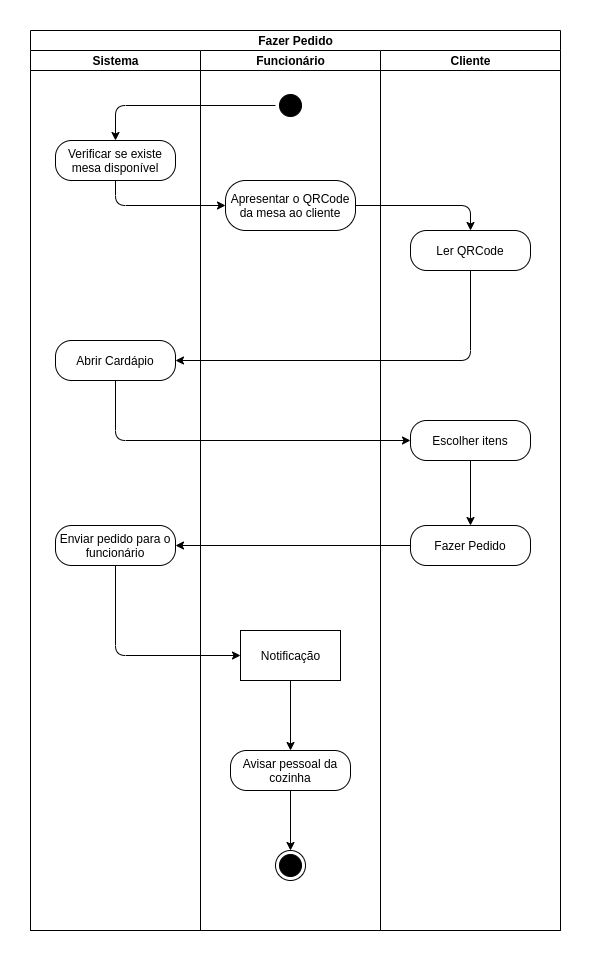

The diagram above was exported from draw.io. Its source (the exported page's mxGraphModel, read from the mxfile embedded in the PNG):
<mxGraphModel dx="1350" dy="806" grid="1" gridSize="10" guides="1" tooltips="1" connect="1" arrows="1" fold="1" page="1" pageScale="1" pageWidth="827" pageHeight="1169" math="0" shadow="0">
  <root>
    <mxCell id="0" />
    <mxCell id="1" parent="0" />
    <mxCell id="XB8K0_6dCvYv2I9qbkJ3-11" value="Fazer Pedido" style="swimlane;html=1;childLayout=stackLayout;resizeParent=1;resizeParentMax=0;startSize=20;strokeColor=#000000;fillColor=none;" vertex="1" parent="1">
      <mxGeometry x="280" y="50" width="530" height="900" as="geometry" />
    </mxCell>
    <mxCell id="XB8K0_6dCvYv2I9qbkJ3-12" value="Sistema" style="swimlane;html=1;startSize=20;" vertex="1" parent="XB8K0_6dCvYv2I9qbkJ3-11">
      <mxGeometry y="20" width="170" height="880" as="geometry" />
    </mxCell>
    <mxCell id="XB8K0_6dCvYv2I9qbkJ3-5" value="Verificar se existe mesa disponível" style="rounded=1;whiteSpace=wrap;html=1;arcSize=40;fontColor=#000000;fillColor=none;" vertex="1" parent="XB8K0_6dCvYv2I9qbkJ3-12">
      <mxGeometry x="25" y="90" width="120" height="40" as="geometry" />
    </mxCell>
    <mxCell id="XB8K0_6dCvYv2I9qbkJ3-7" value="Abrir Cardápio" style="rounded=1;whiteSpace=wrap;html=1;arcSize=40;fontColor=#000000;fillColor=none;" vertex="1" parent="XB8K0_6dCvYv2I9qbkJ3-12">
      <mxGeometry x="25" y="290" width="120" height="40" as="geometry" />
    </mxCell>
    <mxCell id="XB8K0_6dCvYv2I9qbkJ3-8" value="Enviar pedido para o funcionário" style="rounded=1;whiteSpace=wrap;html=1;arcSize=40;fontColor=#000000;fillColor=none;" vertex="1" parent="XB8K0_6dCvYv2I9qbkJ3-12">
      <mxGeometry x="25" y="475" width="120" height="40" as="geometry" />
    </mxCell>
    <mxCell id="XB8K0_6dCvYv2I9qbkJ3-13" value="Funcionário" style="swimlane;html=1;startSize=20;" vertex="1" parent="XB8K0_6dCvYv2I9qbkJ3-11">
      <mxGeometry x="170" y="20" width="180" height="880" as="geometry" />
    </mxCell>
    <mxCell id="XB8K0_6dCvYv2I9qbkJ3-9" value="Notificação&lt;br&gt;" style="html=1;dashed=0;whitespace=wrap;strokeColor=#000000;fillColor=none;" vertex="1" parent="XB8K0_6dCvYv2I9qbkJ3-13">
      <mxGeometry x="40" y="580" width="100" height="50" as="geometry" />
    </mxCell>
    <mxCell id="XB8K0_6dCvYv2I9qbkJ3-15" value="Apresentar o QRCode da mesa ao cliente" style="rounded=1;whiteSpace=wrap;html=1;arcSize=40;fontColor=#000000;fillColor=none;" vertex="1" parent="XB8K0_6dCvYv2I9qbkJ3-13">
      <mxGeometry x="25" y="130" width="130" height="50" as="geometry" />
    </mxCell>
    <mxCell id="XB8K0_6dCvYv2I9qbkJ3-16" value="" style="ellipse;html=1;shape=endState;fillColor=#000000;" vertex="1" parent="XB8K0_6dCvYv2I9qbkJ3-13">
      <mxGeometry x="75" y="800" width="30" height="30" as="geometry" />
    </mxCell>
    <mxCell id="XB8K0_6dCvYv2I9qbkJ3-10" value="Avisar pessoal da cozinha" style="rounded=1;whiteSpace=wrap;html=1;arcSize=40;fontColor=#000000;fillColor=none;" vertex="1" parent="XB8K0_6dCvYv2I9qbkJ3-13">
      <mxGeometry x="30" y="700" width="120" height="40" as="geometry" />
    </mxCell>
    <mxCell id="XB8K0_6dCvYv2I9qbkJ3-28" value="" style="endArrow=classic;html=1;exitX=0.5;exitY=1;exitDx=0;exitDy=0;" edge="1" parent="XB8K0_6dCvYv2I9qbkJ3-13" source="XB8K0_6dCvYv2I9qbkJ3-9" target="XB8K0_6dCvYv2I9qbkJ3-10">
      <mxGeometry width="50" height="50" relative="1" as="geometry">
        <mxPoint x="-300" y="710" as="sourcePoint" />
        <mxPoint x="-250" y="660" as="targetPoint" />
      </mxGeometry>
    </mxCell>
    <mxCell id="XB8K0_6dCvYv2I9qbkJ3-29" value="" style="endArrow=classic;html=1;exitX=0.5;exitY=1;exitDx=0;exitDy=0;entryX=0.5;entryY=0;entryDx=0;entryDy=0;" edge="1" parent="XB8K0_6dCvYv2I9qbkJ3-13" source="XB8K0_6dCvYv2I9qbkJ3-10" target="XB8K0_6dCvYv2I9qbkJ3-16">
      <mxGeometry width="50" height="50" relative="1" as="geometry">
        <mxPoint x="100" y="640" as="sourcePoint" />
        <mxPoint x="100" y="710" as="targetPoint" />
      </mxGeometry>
    </mxCell>
    <mxCell id="XB8K0_6dCvYv2I9qbkJ3-1" value="" style="ellipse;html=1;shape=startState;fillColor=#000000;" vertex="1" parent="XB8K0_6dCvYv2I9qbkJ3-13">
      <mxGeometry x="75" y="40" width="30" height="30" as="geometry" />
    </mxCell>
    <mxCell id="XB8K0_6dCvYv2I9qbkJ3-14" value="Cliente" style="swimlane;html=1;startSize=20;" vertex="1" parent="XB8K0_6dCvYv2I9qbkJ3-11">
      <mxGeometry x="350" y="20" width="180" height="880" as="geometry" />
    </mxCell>
    <mxCell id="XB8K0_6dCvYv2I9qbkJ3-23" value="Escolher itens" style="rounded=1;whiteSpace=wrap;html=1;arcSize=40;fontColor=#000000;fillColor=none;" vertex="1" parent="XB8K0_6dCvYv2I9qbkJ3-14">
      <mxGeometry x="30" y="370" width="120" height="40" as="geometry" />
    </mxCell>
    <mxCell id="XB8K0_6dCvYv2I9qbkJ3-6" value="Ler QRCode" style="rounded=1;whiteSpace=wrap;html=1;arcSize=40;fontColor=#000000;fillColor=none;" vertex="1" parent="XB8K0_6dCvYv2I9qbkJ3-14">
      <mxGeometry x="30" y="180" width="120" height="40" as="geometry" />
    </mxCell>
    <mxCell id="XB8K0_6dCvYv2I9qbkJ3-3" value="Fazer Pedido" style="rounded=1;whiteSpace=wrap;html=1;arcSize=40;fontColor=#000000;fillColor=none;" vertex="1" parent="XB8K0_6dCvYv2I9qbkJ3-14">
      <mxGeometry x="30" y="475" width="120" height="40" as="geometry" />
    </mxCell>
    <mxCell id="XB8K0_6dCvYv2I9qbkJ3-24" value="" style="endArrow=classic;html=1;exitX=0.5;exitY=1;exitDx=0;exitDy=0;entryX=0.5;entryY=0;entryDx=0;entryDy=0;" edge="1" parent="XB8K0_6dCvYv2I9qbkJ3-14" source="XB8K0_6dCvYv2I9qbkJ3-23" target="XB8K0_6dCvYv2I9qbkJ3-3">
      <mxGeometry width="50" height="50" relative="1" as="geometry">
        <mxPoint x="280" y="430" as="sourcePoint" />
        <mxPoint x="330" y="380" as="targetPoint" />
      </mxGeometry>
    </mxCell>
    <mxCell id="XB8K0_6dCvYv2I9qbkJ3-17" value="" style="endArrow=classic;html=1;exitX=0;exitY=0.5;exitDx=0;exitDy=0;entryX=0.5;entryY=0;entryDx=0;entryDy=0;" edge="1" parent="XB8K0_6dCvYv2I9qbkJ3-11" source="XB8K0_6dCvYv2I9qbkJ3-1" target="XB8K0_6dCvYv2I9qbkJ3-5">
      <mxGeometry width="50" height="50" relative="1" as="geometry">
        <mxPoint x="-170" y="240" as="sourcePoint" />
        <mxPoint x="-120" y="190" as="targetPoint" />
        <Array as="points">
          <mxPoint x="85" y="75" />
        </Array>
      </mxGeometry>
    </mxCell>
    <mxCell id="XB8K0_6dCvYv2I9qbkJ3-19" value="" style="endArrow=classic;html=1;exitX=0.5;exitY=1;exitDx=0;exitDy=0;entryX=0;entryY=0.5;entryDx=0;entryDy=0;" edge="1" parent="XB8K0_6dCvYv2I9qbkJ3-11" source="XB8K0_6dCvYv2I9qbkJ3-5" target="XB8K0_6dCvYv2I9qbkJ3-15">
      <mxGeometry width="50" height="50" relative="1" as="geometry">
        <mxPoint x="90" y="260" as="sourcePoint" />
        <mxPoint x="140" y="210" as="targetPoint" />
        <Array as="points">
          <mxPoint x="85" y="175" />
        </Array>
      </mxGeometry>
    </mxCell>
    <mxCell id="XB8K0_6dCvYv2I9qbkJ3-20" value="" style="endArrow=classic;html=1;exitX=1;exitY=0.5;exitDx=0;exitDy=0;entryX=0.5;entryY=0;entryDx=0;entryDy=0;" edge="1" parent="XB8K0_6dCvYv2I9qbkJ3-11" source="XB8K0_6dCvYv2I9qbkJ3-15" target="XB8K0_6dCvYv2I9qbkJ3-6">
      <mxGeometry width="50" height="50" relative="1" as="geometry">
        <mxPoint x="590" y="160" as="sourcePoint" />
        <mxPoint x="640" y="110" as="targetPoint" />
        <Array as="points">
          <mxPoint x="440" y="175" />
        </Array>
      </mxGeometry>
    </mxCell>
    <mxCell id="XB8K0_6dCvYv2I9qbkJ3-21" value="" style="endArrow=classic;html=1;exitX=0.5;exitY=1;exitDx=0;exitDy=0;entryX=1;entryY=0.5;entryDx=0;entryDy=0;" edge="1" parent="XB8K0_6dCvYv2I9qbkJ3-11" source="XB8K0_6dCvYv2I9qbkJ3-6" target="XB8K0_6dCvYv2I9qbkJ3-7">
      <mxGeometry width="50" height="50" relative="1" as="geometry">
        <mxPoint x="-90" y="350" as="sourcePoint" />
        <mxPoint x="-40" y="300" as="targetPoint" />
        <Array as="points">
          <mxPoint x="440" y="330" />
        </Array>
      </mxGeometry>
    </mxCell>
    <mxCell id="XB8K0_6dCvYv2I9qbkJ3-22" value="" style="endArrow=classic;html=1;exitX=0.5;exitY=1;exitDx=0;exitDy=0;entryX=0;entryY=0.5;entryDx=0;entryDy=0;" edge="1" parent="XB8K0_6dCvYv2I9qbkJ3-11" source="XB8K0_6dCvYv2I9qbkJ3-7" target="XB8K0_6dCvYv2I9qbkJ3-23">
      <mxGeometry width="50" height="50" relative="1" as="geometry">
        <mxPoint x="-70" y="400" as="sourcePoint" />
        <mxPoint x="-90" y="380" as="targetPoint" />
        <Array as="points">
          <mxPoint x="85" y="410" />
        </Array>
      </mxGeometry>
    </mxCell>
    <mxCell id="XB8K0_6dCvYv2I9qbkJ3-25" value="" style="endArrow=classic;html=1;exitX=0;exitY=0.5;exitDx=0;exitDy=0;entryX=1;entryY=0.5;entryDx=0;entryDy=0;" edge="1" parent="XB8K0_6dCvYv2I9qbkJ3-11" source="XB8K0_6dCvYv2I9qbkJ3-3" target="XB8K0_6dCvYv2I9qbkJ3-8">
      <mxGeometry width="50" height="50" relative="1" as="geometry">
        <mxPoint x="450" y="440" as="sourcePoint" />
        <mxPoint x="450" y="505" as="targetPoint" />
      </mxGeometry>
    </mxCell>
    <mxCell id="XB8K0_6dCvYv2I9qbkJ3-27" value="" style="endArrow=classic;html=1;exitX=0.5;exitY=1;exitDx=0;exitDy=0;entryX=0;entryY=0.5;entryDx=0;entryDy=0;" edge="1" parent="XB8K0_6dCvYv2I9qbkJ3-11" source="XB8K0_6dCvYv2I9qbkJ3-8" target="XB8K0_6dCvYv2I9qbkJ3-9">
      <mxGeometry width="50" height="50" relative="1" as="geometry">
        <mxPoint x="-130" y="660" as="sourcePoint" />
        <mxPoint x="-80" y="610" as="targetPoint" />
        <Array as="points">
          <mxPoint x="85" y="625" />
        </Array>
      </mxGeometry>
    </mxCell>
  </root>
</mxGraphModel>